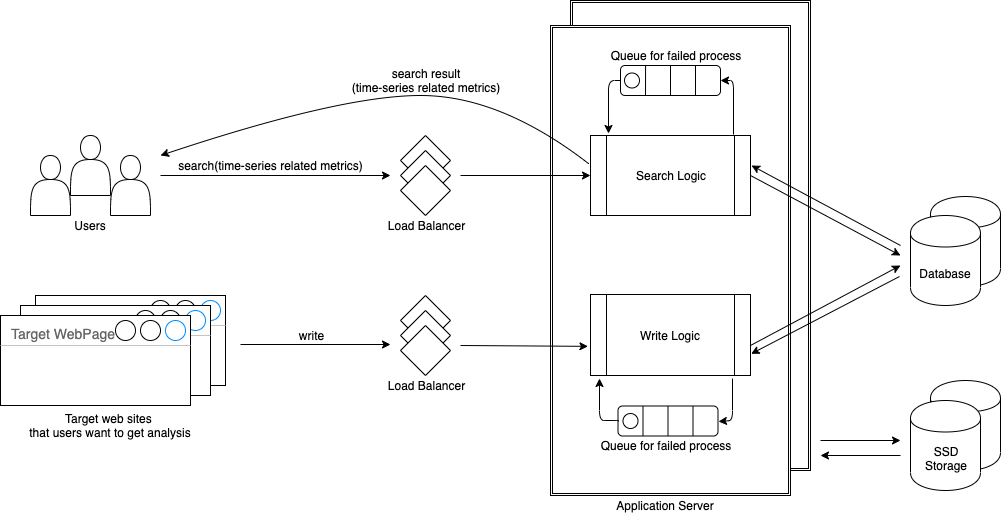

The diagram above was exported from draw.io. Its source (the exported page's mxGraphModel, read from the mxfile embedded in the PNG):
<mxGraphModel dx="1186" dy="619" grid="1" gridSize="10" guides="1" tooltips="1" connect="1" arrows="1" fold="1" page="1" pageScale="1" pageWidth="1200" pageHeight="900" math="0" shadow="0">
  <root>
    <mxCell id="0" />
    <mxCell id="1" parent="0" />
    <mxCell id="nqYJA7F4BxNp_gFKc1fL-106" value="" style="shape=cylinder;whiteSpace=wrap;html=1;boundedLbl=1;backgroundOutline=1;" vertex="1" parent="1">
      <mxGeometry x="980" y="485" width="70" height="90" as="geometry" />
    </mxCell>
    <mxCell id="nqYJA7F4BxNp_gFKc1fL-105" value="" style="shape=cylinder;whiteSpace=wrap;html=1;boundedLbl=1;backgroundOutline=1;" vertex="1" parent="1">
      <mxGeometry x="980" y="301" width="70" height="90" as="geometry" />
    </mxCell>
    <mxCell id="nqYJA7F4BxNp_gFKc1fL-88" value="" style="shape=ext;double=1;rounded=0;whiteSpace=wrap;html=1;" vertex="1" parent="1">
      <mxGeometry x="620" y="105" width="240" height="470" as="geometry" />
    </mxCell>
    <mxCell id="nqYJA7F4BxNp_gFKc1fL-86" value="" style="shape=ext;double=1;rounded=0;whiteSpace=wrap;html=1;" vertex="1" parent="1">
      <mxGeometry x="600" y="130" width="240" height="470" as="geometry" />
    </mxCell>
    <mxCell id="nqYJA7F4BxNp_gFKc1fL-16" value="" style="shape=actor;whiteSpace=wrap;html=1;" vertex="1" parent="1">
      <mxGeometry x="120" y="240" width="40" height="60" as="geometry" />
    </mxCell>
    <mxCell id="nqYJA7F4BxNp_gFKc1fL-17" value="" style="shape=actor;whiteSpace=wrap;html=1;" vertex="1" parent="1">
      <mxGeometry x="80" y="260" width="40" height="60" as="geometry" />
    </mxCell>
    <mxCell id="nqYJA7F4BxNp_gFKc1fL-18" value="" style="shape=actor;whiteSpace=wrap;html=1;" vertex="1" parent="1">
      <mxGeometry x="160" y="260" width="40" height="60" as="geometry" />
    </mxCell>
    <mxCell id="nqYJA7F4BxNp_gFKc1fL-27" value="" style="group" vertex="1" connectable="0" parent="1">
      <mxGeometry x="50" y="400" width="225" height="110" as="geometry" />
    </mxCell>
    <mxCell id="nqYJA7F4BxNp_gFKc1fL-24" value="&lt;font style=&quot;font-size: 14px&quot;&gt;Target WebPage&lt;/font&gt;" style="strokeWidth=1;shadow=0;dashed=0;align=center;html=1;shape=mxgraph.mockup.containers.window;align=left;verticalAlign=top;spacingLeft=8;strokeColor2=#008cff;strokeColor3=#c4c4c4;fontColor=#666666;mainText=;fontSize=17;labelBackgroundColor=none;" vertex="1" parent="nqYJA7F4BxNp_gFKc1fL-27">
      <mxGeometry x="35" width="190" height="90" as="geometry" />
    </mxCell>
    <mxCell id="nqYJA7F4BxNp_gFKc1fL-25" value="&lt;font style=&quot;font-size: 14px&quot;&gt;Target WebPage&lt;/font&gt;" style="strokeWidth=1;shadow=0;dashed=0;align=center;html=1;shape=mxgraph.mockup.containers.window;align=left;verticalAlign=top;spacingLeft=8;strokeColor2=#008cff;strokeColor3=#c4c4c4;fontColor=#666666;mainText=;fontSize=17;labelBackgroundColor=none;" vertex="1" parent="nqYJA7F4BxNp_gFKc1fL-27">
      <mxGeometry x="20" y="10" width="190" height="90" as="geometry" />
    </mxCell>
    <mxCell id="nqYJA7F4BxNp_gFKc1fL-26" value="&lt;font style=&quot;font-size: 14px&quot;&gt;Target WebPage&lt;/font&gt;" style="strokeWidth=1;shadow=0;dashed=0;align=center;html=1;shape=mxgraph.mockup.containers.window;align=left;verticalAlign=top;spacingLeft=8;strokeColor2=#008cff;strokeColor3=#c4c4c4;fontColor=#666666;mainText=;fontSize=17;labelBackgroundColor=none;" vertex="1" parent="nqYJA7F4BxNp_gFKc1fL-27">
      <mxGeometry y="20" width="190" height="90" as="geometry" />
    </mxCell>
    <mxCell id="nqYJA7F4BxNp_gFKc1fL-29" value="" style="endArrow=classic;html=1;" edge="1" parent="1">
      <mxGeometry width="50" height="50" relative="1" as="geometry">
        <mxPoint x="210" y="280" as="sourcePoint" />
        <mxPoint x="440" y="280" as="targetPoint" />
      </mxGeometry>
    </mxCell>
    <UserObject label="search(time-series related metrics)" placeholders="1" name="Variable" id="nqYJA7F4BxNp_gFKc1fL-30">
      <mxCell style="text;html=1;strokeColor=none;fillColor=none;align=center;verticalAlign=middle;whiteSpace=wrap;overflow=hidden;" vertex="1" parent="1">
        <mxGeometry x="220" y="260" width="200" height="20" as="geometry" />
      </mxCell>
    </UserObject>
    <mxCell id="nqYJA7F4BxNp_gFKc1fL-34" value="" style="group" vertex="1" connectable="0" parent="1">
      <mxGeometry x="450" y="240" width="50" height="80" as="geometry" />
    </mxCell>
    <mxCell id="nqYJA7F4BxNp_gFKc1fL-31" value="" style="rhombus;whiteSpace=wrap;html=1;" vertex="1" parent="nqYJA7F4BxNp_gFKc1fL-34">
      <mxGeometry width="50" height="50" as="geometry" />
    </mxCell>
    <mxCell id="nqYJA7F4BxNp_gFKc1fL-32" value="" style="rhombus;whiteSpace=wrap;html=1;" vertex="1" parent="nqYJA7F4BxNp_gFKc1fL-34">
      <mxGeometry y="15" width="50" height="50" as="geometry" />
    </mxCell>
    <mxCell id="nqYJA7F4BxNp_gFKc1fL-33" value="" style="rhombus;whiteSpace=wrap;html=1;" vertex="1" parent="nqYJA7F4BxNp_gFKc1fL-34">
      <mxGeometry y="30" width="50" height="50" as="geometry" />
    </mxCell>
    <UserObject label="Load Balancer" placeholders="1" name="Variable" id="nqYJA7F4BxNp_gFKc1fL-35">
      <mxCell style="text;html=1;strokeColor=none;fillColor=none;align=center;verticalAlign=middle;whiteSpace=wrap;overflow=hidden;" vertex="1" parent="1">
        <mxGeometry x="420" y="320" width="110" height="20" as="geometry" />
      </mxCell>
    </UserObject>
    <mxCell id="nqYJA7F4BxNp_gFKc1fL-36" value="" style="endArrow=classic;html=1;entryX=0;entryY=0.5;entryDx=0;entryDy=0;" edge="1" parent="1" target="nqYJA7F4BxNp_gFKc1fL-46">
      <mxGeometry width="50" height="50" relative="1" as="geometry">
        <mxPoint x="510" y="280" as="sourcePoint" />
        <mxPoint x="600" y="280" as="targetPoint" />
      </mxGeometry>
    </mxCell>
    <mxCell id="nqYJA7F4BxNp_gFKc1fL-38" value="" style="endArrow=classic;html=1;" edge="1" parent="1">
      <mxGeometry width="50" height="50" relative="1" as="geometry">
        <mxPoint x="290" y="449" as="sourcePoint" />
        <mxPoint x="440" y="449" as="targetPoint" />
      </mxGeometry>
    </mxCell>
    <UserObject label="write" placeholders="1" name="Variable" id="nqYJA7F4BxNp_gFKc1fL-39">
      <mxCell style="text;html=1;strokeColor=none;fillColor=none;align=center;verticalAlign=middle;whiteSpace=wrap;overflow=hidden;" vertex="1" parent="1">
        <mxGeometry x="320" y="430" width="80" height="20" as="geometry" />
      </mxCell>
    </UserObject>
    <mxCell id="nqYJA7F4BxNp_gFKc1fL-40" value="" style="group" vertex="1" connectable="0" parent="1">
      <mxGeometry x="450" y="400" width="80" height="100" as="geometry" />
    </mxCell>
    <mxCell id="nqYJA7F4BxNp_gFKc1fL-41" value="" style="rhombus;whiteSpace=wrap;html=1;" vertex="1" parent="nqYJA7F4BxNp_gFKc1fL-40">
      <mxGeometry width="50" height="50" as="geometry" />
    </mxCell>
    <mxCell id="nqYJA7F4BxNp_gFKc1fL-42" value="" style="rhombus;whiteSpace=wrap;html=1;" vertex="1" parent="nqYJA7F4BxNp_gFKc1fL-40">
      <mxGeometry y="15" width="50" height="50" as="geometry" />
    </mxCell>
    <mxCell id="nqYJA7F4BxNp_gFKc1fL-43" value="" style="rhombus;whiteSpace=wrap;html=1;" vertex="1" parent="nqYJA7F4BxNp_gFKc1fL-40">
      <mxGeometry y="30" width="50" height="50" as="geometry" />
    </mxCell>
    <UserObject label="Load Balancer" placeholders="1" name="Variable" id="nqYJA7F4BxNp_gFKc1fL-44">
      <mxCell style="text;html=1;strokeColor=none;fillColor=none;align=center;verticalAlign=middle;whiteSpace=wrap;overflow=hidden;" vertex="1" parent="nqYJA7F4BxNp_gFKc1fL-40">
        <mxGeometry x="-30" y="80" width="110" height="20" as="geometry" />
      </mxCell>
    </UserObject>
    <mxCell id="nqYJA7F4BxNp_gFKc1fL-45" value="" style="endArrow=classic;html=1;entryX=-0.016;entryY=0.64;entryDx=0;entryDy=0;entryPerimeter=0;" edge="1" parent="1" target="nqYJA7F4BxNp_gFKc1fL-47">
      <mxGeometry width="50" height="50" relative="1" as="geometry">
        <mxPoint x="510" y="450" as="sourcePoint" />
        <mxPoint x="600" y="450" as="targetPoint" />
      </mxGeometry>
    </mxCell>
    <mxCell id="nqYJA7F4BxNp_gFKc1fL-46" value="Search Logic" style="shape=process;whiteSpace=wrap;html=1;backgroundOutline=1;" vertex="1" parent="1">
      <mxGeometry x="640" y="240" width="160" height="80" as="geometry" />
    </mxCell>
    <mxCell id="nqYJA7F4BxNp_gFKc1fL-47" value="Write Logic" style="shape=process;whiteSpace=wrap;html=1;backgroundOutline=1;" vertex="1" parent="1">
      <mxGeometry x="640" y="399" width="160" height="81" as="geometry" />
    </mxCell>
    <mxCell id="nqYJA7F4BxNp_gFKc1fL-48" value="Users" style="text;html=1;strokeColor=none;fillColor=none;align=center;verticalAlign=middle;whiteSpace=wrap;rounded=0;" vertex="1" parent="1">
      <mxGeometry x="120" y="320" width="40" height="20" as="geometry" />
    </mxCell>
    <mxCell id="nqYJA7F4BxNp_gFKc1fL-50" value="Target web sites &lt;br&gt;that users want to get analysis" style="text;html=1;strokeColor=none;fillColor=none;align=center;verticalAlign=middle;whiteSpace=wrap;rounded=0;" vertex="1" parent="1">
      <mxGeometry x="50" y="520" width="220" height="20" as="geometry" />
    </mxCell>
    <mxCell id="nqYJA7F4BxNp_gFKc1fL-57" value="Queue for failed process" style="text;html=1;strokeColor=none;fillColor=none;align=center;verticalAlign=middle;whiteSpace=wrap;rounded=0;" vertex="1" parent="1">
      <mxGeometry x="640" y="150" width="170" height="20" as="geometry" />
    </mxCell>
    <mxCell id="nqYJA7F4BxNp_gFKc1fL-70" value="" style="group" vertex="1" connectable="0" parent="1">
      <mxGeometry x="654" y="170" width="116" height="30" as="geometry" />
    </mxCell>
    <mxCell id="nqYJA7F4BxNp_gFKc1fL-53" value="" style="rounded=1;whiteSpace=wrap;html=1;" vertex="1" parent="nqYJA7F4BxNp_gFKc1fL-70">
      <mxGeometry x="16" width="100" height="30" as="geometry" />
    </mxCell>
    <mxCell id="nqYJA7F4BxNp_gFKc1fL-54" value="" style="edgeStyle=segmentEdgeStyle;endArrow=classic;html=1;entryX=0.114;entryY=-0.025;entryDx=0;entryDy=0;entryPerimeter=0;" edge="1" parent="nqYJA7F4BxNp_gFKc1fL-70" target="nqYJA7F4BxNp_gFKc1fL-46">
      <mxGeometry width="50" height="50" relative="1" as="geometry">
        <mxPoint x="16" y="15" as="sourcePoint" />
        <mxPoint x="131" y="-10.5" as="targetPoint" />
        <Array as="points">
          <mxPoint x="4" y="15" />
        </Array>
      </mxGeometry>
    </mxCell>
    <mxCell id="nqYJA7F4BxNp_gFKc1fL-58" value="" style="endArrow=none;html=1;entryX=0.324;entryY=1;entryDx=0;entryDy=0;entryPerimeter=0;exitX=0.25;exitY=1;exitDx=0;exitDy=0;" edge="1" parent="nqYJA7F4BxNp_gFKc1fL-70" source="nqYJA7F4BxNp_gFKc1fL-53" target="nqYJA7F4BxNp_gFKc1fL-57">
      <mxGeometry width="50" height="50" relative="1" as="geometry">
        <mxPoint x="26" y="40" as="sourcePoint" />
        <mxPoint x="76" y="-10" as="targetPoint" />
      </mxGeometry>
    </mxCell>
    <mxCell id="nqYJA7F4BxNp_gFKc1fL-59" value="" style="endArrow=none;html=1;entryX=0.5;entryY=0;entryDx=0;entryDy=0;exitX=0.5;exitY=1;exitDx=0;exitDy=0;" edge="1" parent="nqYJA7F4BxNp_gFKc1fL-70" source="nqYJA7F4BxNp_gFKc1fL-53" target="nqYJA7F4BxNp_gFKc1fL-53">
      <mxGeometry width="50" height="50" relative="1" as="geometry">
        <mxPoint x="51" y="40" as="sourcePoint" />
        <mxPoint x="51.07999999999993" y="10" as="targetPoint" />
      </mxGeometry>
    </mxCell>
    <mxCell id="nqYJA7F4BxNp_gFKc1fL-60" value="" style="endArrow=none;html=1;exitX=0.75;exitY=1;exitDx=0;exitDy=0;" edge="1" parent="nqYJA7F4BxNp_gFKc1fL-70" source="nqYJA7F4BxNp_gFKc1fL-53">
      <mxGeometry width="50" height="50" relative="1" as="geometry">
        <mxPoint x="76" y="40" as="sourcePoint" />
        <mxPoint x="91" as="targetPoint" />
      </mxGeometry>
    </mxCell>
    <mxCell id="nqYJA7F4BxNp_gFKc1fL-61" value="" style="ellipse;whiteSpace=wrap;html=1;aspect=fixed;" vertex="1" parent="nqYJA7F4BxNp_gFKc1fL-70">
      <mxGeometry x="20" y="7.5" width="15" height="15" as="geometry" />
    </mxCell>
    <mxCell id="nqYJA7F4BxNp_gFKc1fL-71" value="" style="group" vertex="1" connectable="0" parent="1">
      <mxGeometry x="651.5" y="510.5" width="116" height="30" as="geometry" />
    </mxCell>
    <mxCell id="nqYJA7F4BxNp_gFKc1fL-73" value="" style="rounded=1;whiteSpace=wrap;html=1;" vertex="1" parent="nqYJA7F4BxNp_gFKc1fL-71">
      <mxGeometry x="16" width="100" height="30" as="geometry" />
    </mxCell>
    <mxCell id="nqYJA7F4BxNp_gFKc1fL-75" value="" style="endArrow=none;html=1;entryX=0.25;entryY=0;entryDx=0;entryDy=0;exitX=0.25;exitY=1;exitDx=0;exitDy=0;" edge="1" parent="nqYJA7F4BxNp_gFKc1fL-71" source="nqYJA7F4BxNp_gFKc1fL-73" target="nqYJA7F4BxNp_gFKc1fL-73">
      <mxGeometry width="50" height="50" relative="1" as="geometry">
        <mxPoint x="26" y="40" as="sourcePoint" />
        <mxPoint x="76" y="-10" as="targetPoint" />
      </mxGeometry>
    </mxCell>
    <mxCell id="nqYJA7F4BxNp_gFKc1fL-76" value="" style="endArrow=none;html=1;entryX=0.5;entryY=0;entryDx=0;entryDy=0;exitX=0.5;exitY=1;exitDx=0;exitDy=0;" edge="1" parent="nqYJA7F4BxNp_gFKc1fL-71" source="nqYJA7F4BxNp_gFKc1fL-73" target="nqYJA7F4BxNp_gFKc1fL-73">
      <mxGeometry width="50" height="50" relative="1" as="geometry">
        <mxPoint x="51" y="40" as="sourcePoint" />
        <mxPoint x="51.07999999999993" y="10" as="targetPoint" />
      </mxGeometry>
    </mxCell>
    <mxCell id="nqYJA7F4BxNp_gFKc1fL-77" value="" style="endArrow=none;html=1;exitX=0.75;exitY=1;exitDx=0;exitDy=0;" edge="1" parent="nqYJA7F4BxNp_gFKc1fL-71" source="nqYJA7F4BxNp_gFKc1fL-73">
      <mxGeometry width="50" height="50" relative="1" as="geometry">
        <mxPoint x="76" y="40" as="sourcePoint" />
        <mxPoint x="91" as="targetPoint" />
      </mxGeometry>
    </mxCell>
    <mxCell id="nqYJA7F4BxNp_gFKc1fL-78" value="" style="ellipse;whiteSpace=wrap;html=1;aspect=fixed;" vertex="1" parent="nqYJA7F4BxNp_gFKc1fL-71">
      <mxGeometry x="21" y="7.5" width="15" height="15" as="geometry" />
    </mxCell>
    <mxCell id="nqYJA7F4BxNp_gFKc1fL-74" value="" style="edgeStyle=segmentEdgeStyle;endArrow=classic;html=1;entryX=0.059;entryY=1.035;entryDx=0;entryDy=0;entryPerimeter=0;exitX=0;exitY=0.5;exitDx=0;exitDy=0;" edge="1" parent="1" source="nqYJA7F4BxNp_gFKc1fL-73" target="nqYJA7F4BxNp_gFKc1fL-47">
      <mxGeometry width="50" height="50" relative="1" as="geometry">
        <mxPoint x="660" y="525" as="sourcePoint" />
        <mxPoint x="782.5" y="500" as="targetPoint" />
        <Array as="points">
          <mxPoint x="649" y="525" />
        </Array>
      </mxGeometry>
    </mxCell>
    <mxCell id="nqYJA7F4BxNp_gFKc1fL-79" value="Queue for failed process" style="text;html=1;strokeColor=none;fillColor=none;align=center;verticalAlign=middle;whiteSpace=wrap;rounded=0;" vertex="1" parent="1">
      <mxGeometry x="629.5" y="540" width="170" height="20" as="geometry" />
    </mxCell>
    <mxCell id="nqYJA7F4BxNp_gFKc1fL-83" value="" style="edgeStyle=segmentEdgeStyle;endArrow=classic;html=1;entryX=1;entryY=0.5;entryDx=0;entryDy=0;exitX=0.889;exitY=1.035;exitDx=0;exitDy=0;exitPerimeter=0;" edge="1" parent="1" source="nqYJA7F4BxNp_gFKc1fL-47" target="nqYJA7F4BxNp_gFKc1fL-73">
      <mxGeometry width="50" height="50" relative="1" as="geometry">
        <mxPoint x="687.8" y="545.2" as="sourcePoint" />
        <mxPoint x="669.4000000000001" y="502.79999999999995" as="targetPoint" />
        <Array as="points">
          <mxPoint x="782" y="525" />
        </Array>
      </mxGeometry>
    </mxCell>
    <mxCell id="nqYJA7F4BxNp_gFKc1fL-84" value="" style="edgeStyle=segmentEdgeStyle;endArrow=classic;html=1;entryX=1;entryY=0.5;entryDx=0;entryDy=0;exitX=0.894;exitY=-0.015;exitDx=0;exitDy=0;exitPerimeter=0;" edge="1" parent="1" source="nqYJA7F4BxNp_gFKc1fL-46" target="nqYJA7F4BxNp_gFKc1fL-53">
      <mxGeometry width="50" height="50" relative="1" as="geometry">
        <mxPoint x="677.8" y="535.2" as="sourcePoint" />
        <mxPoint x="659.4000000000001" y="492.79999999999995" as="targetPoint" />
        <Array as="points">
          <mxPoint x="783" y="185" />
        </Array>
      </mxGeometry>
    </mxCell>
    <mxCell id="nqYJA7F4BxNp_gFKc1fL-89" value="Application Server" style="text;html=1;strokeColor=none;fillColor=none;align=center;verticalAlign=middle;whiteSpace=wrap;rounded=0;" vertex="1" parent="1">
      <mxGeometry x="631.5" y="600" width="166" height="20" as="geometry" />
    </mxCell>
    <mxCell id="nqYJA7F4BxNp_gFKc1fL-90" value="" style="endArrow=classic;html=1;" edge="1" parent="1">
      <mxGeometry width="50" height="50" relative="1" as="geometry">
        <mxPoint x="800" y="280" as="sourcePoint" />
        <mxPoint x="950" y="360" as="targetPoint" />
      </mxGeometry>
    </mxCell>
    <mxCell id="nqYJA7F4BxNp_gFKc1fL-91" value="" style="endArrow=classic;html=1;" edge="1" parent="1">
      <mxGeometry width="50" height="50" relative="1" as="geometry">
        <mxPoint x="800" y="450" as="sourcePoint" />
        <mxPoint x="950" y="370" as="targetPoint" />
      </mxGeometry>
    </mxCell>
    <mxCell id="nqYJA7F4BxNp_gFKc1fL-92" value="Database" style="shape=cylinder;whiteSpace=wrap;html=1;boundedLbl=1;backgroundOutline=1;" vertex="1" parent="1">
      <mxGeometry x="960" y="320" width="70" height="90" as="geometry" />
    </mxCell>
    <mxCell id="nqYJA7F4BxNp_gFKc1fL-94" value="" style="endArrow=classic;html=1;" edge="1" parent="1">
      <mxGeometry width="50" height="50" relative="1" as="geometry">
        <mxPoint x="950" y="350" as="sourcePoint" />
        <mxPoint x="801" y="270" as="targetPoint" />
      </mxGeometry>
    </mxCell>
    <mxCell id="nqYJA7F4BxNp_gFKc1fL-95" value="" style="endArrow=classic;html=1;entryX=1.004;entryY=0.844;entryDx=0;entryDy=0;entryPerimeter=0;" edge="1" parent="1">
      <mxGeometry width="50" height="50" relative="1" as="geometry">
        <mxPoint x="949" y="381" as="sourcePoint" />
        <mxPoint x="800.6400000000001" y="458.3639999999999" as="targetPoint" />
      </mxGeometry>
    </mxCell>
    <mxCell id="nqYJA7F4BxNp_gFKc1fL-96" value="" style="curved=1;endArrow=classic;html=1;exitX=-0.011;exitY=0.353;exitDx=0;exitDy=0;exitPerimeter=0;" edge="1" parent="1" source="nqYJA7F4BxNp_gFKc1fL-46">
      <mxGeometry width="50" height="50" relative="1" as="geometry">
        <mxPoint x="500" y="221" as="sourcePoint" />
        <mxPoint x="210" y="260" as="targetPoint" />
        <Array as="points">
          <mxPoint x="550" y="200" />
          <mxPoint x="390" y="200" />
        </Array>
      </mxGeometry>
    </mxCell>
    <mxCell id="nqYJA7F4BxNp_gFKc1fL-97" value="search result&lt;br&gt;(time-series related metrics)" style="text;html=1;strokeColor=none;fillColor=none;align=center;verticalAlign=middle;whiteSpace=wrap;rounded=0;" vertex="1" parent="1">
      <mxGeometry x="390" y="175" width="170" height="20" as="geometry" />
    </mxCell>
    <mxCell id="nqYJA7F4BxNp_gFKc1fL-99" value="" style="endArrow=classic;html=1;" edge="1" parent="1">
      <mxGeometry width="50" height="50" relative="1" as="geometry">
        <mxPoint x="870" y="545" as="sourcePoint" />
        <mxPoint x="950" y="545" as="targetPoint" />
      </mxGeometry>
    </mxCell>
    <mxCell id="nqYJA7F4BxNp_gFKc1fL-100" value="" style="endArrow=classic;html=1;" edge="1" parent="1">
      <mxGeometry width="50" height="50" relative="1" as="geometry">
        <mxPoint x="950" y="560" as="sourcePoint" />
        <mxPoint x="870" y="560" as="targetPoint" />
      </mxGeometry>
    </mxCell>
    <mxCell id="nqYJA7F4BxNp_gFKc1fL-102" value="SSD&lt;br&gt;Storage" style="shape=cylinder;whiteSpace=wrap;html=1;boundedLbl=1;backgroundOutline=1;" vertex="1" parent="1">
      <mxGeometry x="960" y="505" width="70" height="90" as="geometry" />
    </mxCell>
  </root>
</mxGraphModel>